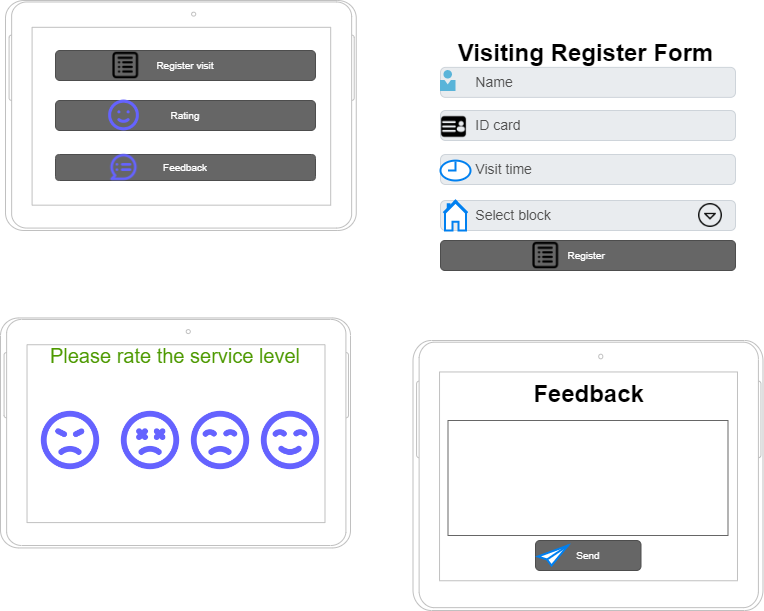

The diagram above was exported from draw.io. Its source (the exported page's mxGraphModel, read from the mxfile embedded in the PNG):
<mxGraphModel dx="1050" dy="491" grid="1" gridSize="10" guides="1" tooltips="1" connect="1" arrows="1" fold="1" page="1" pageScale="1" pageWidth="850" pageHeight="1100" math="0" shadow="0">
  <root>
    <mxCell id="0" />
    <mxCell id="1" parent="0" />
    <mxCell id="GEdyw78trVJxSbKYEeHb-15" value="&amp;nbsp; &amp;nbsp; &amp;nbsp; Name" style="html=1;shadow=0;dashed=0;shape=mxgraph.bootstrap.rrect;rSize=5;strokeColor=#CED4DA;strokeWidth=1;fillColor=#E9ECEF;fontColor=#505050;whiteSpace=wrap;align=left;verticalAlign=middle;spacingLeft=10;fontSize=14;" parent="1" vertex="1">
      <mxGeometry x="605" y="176.88" width="295" height="30" as="geometry" />
    </mxCell>
    <mxCell id="GEdyw78trVJxSbKYEeHb-16" value="&amp;nbsp; &amp;nbsp; &amp;nbsp; ID card" style="html=1;shadow=0;dashed=0;shape=mxgraph.bootstrap.rrect;rSize=5;strokeColor=#CED4DA;strokeWidth=1;fillColor=#E9ECEF;fontColor=#505050;whiteSpace=wrap;align=left;verticalAlign=middle;spacingLeft=10;fontSize=14;" parent="1" vertex="1">
      <mxGeometry x="605" y="220" width="295" height="30" as="geometry" />
    </mxCell>
    <mxCell id="GEdyw78trVJxSbKYEeHb-17" value="&amp;nbsp; &amp;nbsp; &amp;nbsp; Visit time" style="html=1;shadow=0;dashed=0;shape=mxgraph.bootstrap.rrect;rSize=5;strokeColor=#CED4DA;strokeWidth=1;fillColor=#E9ECEF;fontColor=#505050;whiteSpace=wrap;align=left;verticalAlign=middle;spacingLeft=10;fontSize=14;" parent="1" vertex="1">
      <mxGeometry x="605" y="264" width="295" height="30" as="geometry" />
    </mxCell>
    <mxCell id="GEdyw78trVJxSbKYEeHb-19" value="&amp;nbsp; &amp;nbsp; &amp;nbsp; Select block" style="html=1;shadow=0;dashed=0;shape=mxgraph.bootstrap.rrect;rSize=5;strokeColor=#CED4DA;strokeWidth=1;fillColor=#E9ECEF;fontColor=#505050;whiteSpace=wrap;align=left;verticalAlign=middle;spacingLeft=10;fontSize=14;" parent="1" vertex="1">
      <mxGeometry x="605" y="310" width="295" height="30" as="geometry" />
    </mxCell>
    <mxCell id="GEdyw78trVJxSbKYEeHb-20" value="" style="shape=image;html=1;verticalAlign=top;verticalLabelPosition=bottom;labelBackgroundColor=#ffffff;imageAspect=0;aspect=fixed;image=https://cdn2.iconfinder.com/data/icons/navigation-set-arrows-part-two/32/Arrow_Drop_Down_Circle-128.png" parent="1" vertex="1">
      <mxGeometry x="863" y="313" width="24" height="24" as="geometry" />
    </mxCell>
    <mxCell id="GEdyw78trVJxSbKYEeHb-23" value="" style="shape=image;html=1;verticalAlign=top;verticalLabelPosition=bottom;labelBackgroundColor=#ffffff;imageAspect=0;aspect=fixed;image=https://cdn1.iconfinder.com/data/icons/unicons-line-vol-5/24/sad-128.png" parent="1" vertex="1">
      <mxGeometry x="350" y="515" width="70" height="70" as="geometry" />
    </mxCell>
    <mxCell id="GEdyw78trVJxSbKYEeHb-24" value="" style="shape=image;html=1;verticalAlign=top;verticalLabelPosition=bottom;labelBackgroundColor=#ffffff;imageAspect=0;aspect=fixed;image=https://cdn1.iconfinder.com/data/icons/unicons-line-vol-1/24/angry-128.png" parent="1" vertex="1">
      <mxGeometry x="200" y="515" width="70" height="70" as="geometry" />
    </mxCell>
    <mxCell id="GEdyw78trVJxSbKYEeHb-25" value="" style="shape=image;html=1;verticalAlign=top;verticalLabelPosition=bottom;labelBackgroundColor=#ffffff;imageAspect=0;aspect=fixed;image=https://cdn1.iconfinder.com/data/icons/unicons-line-vol-5/24/smile-beam-128.png" parent="1" vertex="1">
      <mxGeometry x="420" y="515" width="70" height="70" as="geometry" />
    </mxCell>
    <mxCell id="GEdyw78trVJxSbKYEeHb-26" value="" style="shape=image;html=1;verticalAlign=top;verticalLabelPosition=bottom;labelBackgroundColor=#ffffff;imageAspect=0;aspect=fixed;image=https://cdn1.iconfinder.com/data/icons/unicons-line-vol-5/24/sad-dizzy-128.png" parent="1" vertex="1">
      <mxGeometry x="280" y="515" width="70" height="70" as="geometry" />
    </mxCell>
    <mxCell id="GEdyw78trVJxSbKYEeHb-29" value="Please rate the service level" style="text;html=1;strokeColor=none;fillColor=none;align=center;verticalAlign=middle;whiteSpace=wrap;rounded=0;fontFamily=Helvetica;labelBackgroundColor=default;fontColor=#4D9900;fontSize=20;" parent="1" vertex="1">
      <mxGeometry x="210" y="450" width="260" height="30" as="geometry" />
    </mxCell>
    <mxCell id="GEdyw78trVJxSbKYEeHb-31" value="" style="verticalLabelPosition=bottom;verticalAlign=top;html=1;shadow=0;dashed=0;strokeWidth=1;shape=mxgraph.android.tab2;strokeColor=#c0c0c0;direction=north;" parent="1" vertex="1">
      <mxGeometry x="165" y="427.44" width="350" height="230" as="geometry" />
    </mxCell>
    <mxCell id="GEdyw78trVJxSbKYEeHb-32" value="" style="verticalLabelPosition=bottom;verticalAlign=top;html=1;shadow=0;dashed=0;strokeWidth=1;shape=mxgraph.android.tab2;strokeColor=#c0c0c0;direction=north;" parent="1" vertex="1">
      <mxGeometry x="170" y="110" width="350.75" height="230" as="geometry" />
    </mxCell>
    <mxCell id="GEdyw78trVJxSbKYEeHb-33" value="Register visit" style="rounded=1;html=1;shadow=0;dashed=0;whiteSpace=wrap;fontSize=10;fillColor=#666666;align=center;strokeColor=#4D4D4D;fontColor=#ffffff;" parent="1" vertex="1">
      <mxGeometry x="220" y="160" width="260" height="30" as="geometry" />
    </mxCell>
    <mxCell id="GEdyw78trVJxSbKYEeHb-34" value="Rating" style="rounded=1;html=1;shadow=0;dashed=0;whiteSpace=wrap;fontSize=10;fillColor=#666666;align=center;strokeColor=#4D4D4D;fontColor=#ffffff;" parent="1" vertex="1">
      <mxGeometry x="220" y="210" width="260" height="30" as="geometry" />
    </mxCell>
    <mxCell id="GEdyw78trVJxSbKYEeHb-35" value="Feedback" style="rounded=1;html=1;shadow=0;dashed=0;whiteSpace=wrap;fontSize=10;fillColor=#666666;align=center;strokeColor=#4D4D4D;fontColor=#ffffff;" parent="1" vertex="1">
      <mxGeometry x="220" y="264" width="260" height="26" as="geometry" />
    </mxCell>
    <mxCell id="GEdyw78trVJxSbKYEeHb-38" value="Visiting Register Form" style="text;strokeColor=none;fillColor=none;html=1;fontSize=24;fontStyle=1;verticalAlign=middle;align=center;" parent="1" vertex="1">
      <mxGeometry x="700" y="149.88" width="100" height="27" as="geometry" />
    </mxCell>
    <mxCell id="GEdyw78trVJxSbKYEeHb-40" value="Register&amp;nbsp;" style="rounded=1;html=1;shadow=0;dashed=0;whiteSpace=wrap;fontSize=10;fillColor=#666666;align=center;strokeColor=#4D4D4D;fontColor=#ffffff;" parent="1" vertex="1">
      <mxGeometry x="605" y="350" width="295" height="30" as="geometry" />
    </mxCell>
    <mxCell id="GEdyw78trVJxSbKYEeHb-42" value="" style="verticalLabelPosition=bottom;verticalAlign=top;html=1;shadow=0;dashed=0;strokeWidth=1;shape=mxgraph.android.tab2;strokeColor=#c0c0c0;direction=north;" parent="1" vertex="1">
      <mxGeometry x="577.5" y="450" width="350" height="270" as="geometry" />
    </mxCell>
    <mxCell id="GEdyw78trVJxSbKYEeHb-44" value="Feedback" style="text;strokeColor=none;fillColor=none;html=1;fontSize=24;fontStyle=1;verticalAlign=middle;align=center;" parent="1" vertex="1">
      <mxGeometry x="702.5" y="490" width="100" height="27" as="geometry" />
    </mxCell>
    <mxCell id="GEdyw78trVJxSbKYEeHb-45" value="" style="strokeWidth=1;shadow=0;dashed=0;align=center;html=1;shape=mxgraph.mockup.text.textBox;fontColor=#666666;align=left;fontSize=17;spacingLeft=4;spacingTop=-3;whiteSpace=wrap;strokeColor=#666666;mainText=" parent="1" vertex="1">
      <mxGeometry x="612.5" y="530" width="280" height="115" as="geometry" />
    </mxCell>
    <mxCell id="9Ig8hGc-oL2lYwAAS766-1" value="Send" style="rounded=1;html=1;shadow=0;dashed=0;whiteSpace=wrap;fontSize=10;fillColor=#666666;align=center;strokeColor=#4D4D4D;fontColor=#ffffff;" parent="1" vertex="1">
      <mxGeometry x="700" y="650" width="105.5" height="30" as="geometry" />
    </mxCell>
    <mxCell id="9Ig8hGc-oL2lYwAAS766-2" value="" style="html=1;verticalLabelPosition=bottom;align=center;labelBackgroundColor=#ffffff;verticalAlign=top;strokeWidth=2;strokeColor=#0080F0;shadow=0;dashed=0;shape=mxgraph.ios7.icons.pointer;" parent="1" vertex="1">
      <mxGeometry x="702.5" y="655" width="30" height="20" as="geometry" />
    </mxCell>
    <mxCell id="9Ig8hGc-oL2lYwAAS766-4" value="" style="shape=image;html=1;verticalAlign=top;verticalLabelPosition=bottom;labelBackgroundColor=#ffffff;imageAspect=0;aspect=fixed;image=https://cdn0.iconfinder.com/data/icons/communication-technology/500/list-128.png" parent="1" vertex="1">
      <mxGeometry x="680" y="334.75" width="60.5" height="60.5" as="geometry" />
    </mxCell>
    <mxCell id="9Ig8hGc-oL2lYwAAS766-6" value="" style="sketch=0;aspect=fixed;html=1;points=[];align=center;image;fontSize=12;image=img/lib/mscae/Person.svg;" parent="1" vertex="1">
      <mxGeometry x="605" y="180" width="15.45" height="20.88" as="geometry" />
    </mxCell>
    <mxCell id="9Ig8hGc-oL2lYwAAS766-8" value="" style="shape=image;html=1;verticalAlign=top;verticalLabelPosition=bottom;labelBackgroundColor=#ffffff;imageAspect=0;aspect=fixed;image=https://cdn0.iconfinder.com/data/icons/payment-76/512/identity-128.png" parent="1" vertex="1">
      <mxGeometry x="605" y="223" width="27" height="27" as="geometry" />
    </mxCell>
    <mxCell id="9Ig8hGc-oL2lYwAAS766-9" value="" style="html=1;verticalLabelPosition=bottom;align=center;labelBackgroundColor=#ffffff;verticalAlign=top;strokeWidth=2;strokeColor=#0080F0;shadow=0;dashed=0;shape=mxgraph.ios7.icons.clock;" parent="1" vertex="1">
      <mxGeometry x="605" y="270.12" width="30" height="19.88" as="geometry" />
    </mxCell>
    <mxCell id="9Ig8hGc-oL2lYwAAS766-10" value="" style="html=1;verticalLabelPosition=bottom;align=center;labelBackgroundColor=#ffffff;verticalAlign=top;strokeWidth=2;strokeColor=#0080F0;shadow=0;dashed=0;shape=mxgraph.ios7.icons.home;" parent="1" vertex="1">
      <mxGeometry x="608" y="310.12" width="24" height="29.88" as="geometry" />
    </mxCell>
    <mxCell id="9Ig8hGc-oL2lYwAAS766-11" value="" style="shape=image;html=1;verticalAlign=top;verticalLabelPosition=bottom;labelBackgroundColor=#ffffff;imageAspect=0;aspect=fixed;image=https://cdn0.iconfinder.com/data/icons/communication-technology/500/list-128.png" parent="1" vertex="1">
      <mxGeometry x="260" y="144.75" width="60.5" height="60.5" as="geometry" />
    </mxCell>
    <mxCell id="9Ig8hGc-oL2lYwAAS766-12" value="" style="shape=image;html=1;verticalAlign=top;verticalLabelPosition=bottom;labelBackgroundColor=#ffffff;imageAspect=0;aspect=fixed;image=https://cdn1.iconfinder.com/data/icons/unicons-line-vol-5/24/smile-128.png" parent="1" vertex="1">
      <mxGeometry x="270" y="206.5" width="37" height="37" as="geometry" />
    </mxCell>
    <mxCell id="9Ig8hGc-oL2lYwAAS766-13" value="" style="shape=image;html=1;verticalAlign=top;verticalLabelPosition=bottom;labelBackgroundColor=#ffffff;imageAspect=0;aspect=fixed;image=https://cdn1.iconfinder.com/data/icons/unicons-line-vol-2/24/comment-notes-128.png" parent="1" vertex="1">
      <mxGeometry x="272.75" y="261.25" width="31.5" height="31.5" as="geometry" />
    </mxCell>
  </root>
</mxGraphModel>